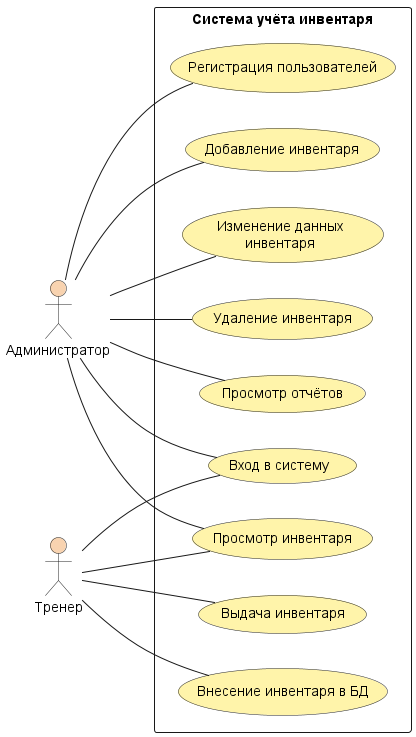

The diagram above was rendered by PlantUML. Its source (embedded in the PNG):
@startuml
left to right direction
skinparam packageStyle rectangle
skinparam usecase {
  BackgroundColor #FFF4AA
  BorderColor #222222
}
skinparam actor {
  BackgroundColor #F8D3B0
  BorderColor #222222
}

actor "Администратор" as Admin
actor "Тренер" as Trainer

rectangle "Система учёта инвентаря" {
  usecase "Вход в систему" as UC_Login
  usecase "Регистрация пользователей" as UC_Register
  usecase "Добавление инвентаря" as UC_Add
  usecase "Изменение данных\nинвентаря" as UC_Edit
  usecase "Удаление инвентаря" as UC_Delete
  usecase "Просмотр отчётов" as UC_Reports
  usecase "Просмотр инвентаря" as UC_View
  usecase "Внесение инвентаря в БД" as UC_Enter
  usecase "Выдача инвентаря" as UC_Issue
}

Admin -- UC_Login
Admin -- UC_Register
Admin -- UC_Add
Admin -- UC_Edit
Admin -- UC_Delete
Admin -- UC_Reports
Admin -- UC_View

Trainer -- UC_Login
Trainer -- UC_View
Trainer -- UC_Enter
Trainer -- UC_Issue
@enduml